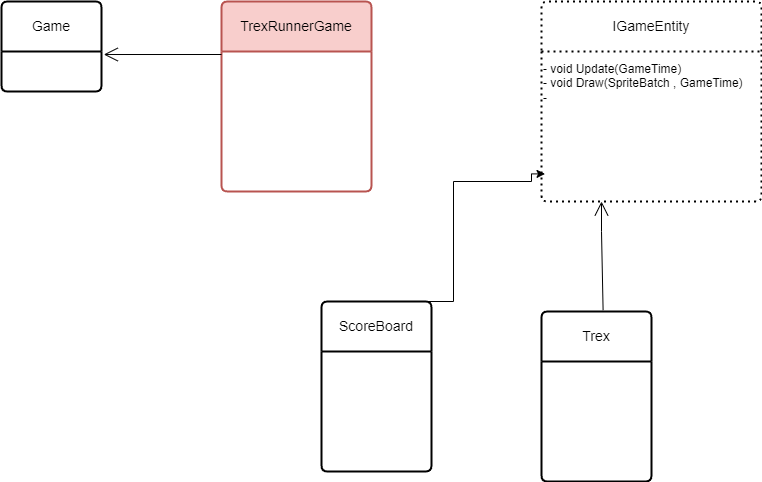

The diagram above was exported from draw.io. Its source (the exported page's mxGraphModel, read from the mxfile embedded in the PNG):
<mxGraphModel dx="377" dy="539" grid="1" gridSize="10" guides="1" tooltips="1" connect="1" arrows="1" fold="1" page="1" pageScale="1" pageWidth="1654" pageHeight="1169" math="0" shadow="0">
  <root>
    <mxCell id="0" />
    <mxCell id="1" parent="0" />
    <object label="TrexRunnerGame" id="tU30vOhTwL_W7sJjWPu2-16">
      <mxCell style="swimlane;childLayout=stackLayout;horizontal=1;startSize=50;horizontalStack=0;rounded=1;fontSize=14;fontStyle=0;strokeWidth=2;resizeParent=0;resizeLast=1;shadow=0;dashed=0;align=center;arcSize=4;whiteSpace=wrap;html=1;fillColor=#f8cecc;strokeColor=#b85450;" parent="1" vertex="1">
        <mxGeometry x="650" y="10" width="150" height="190" as="geometry" />
      </mxCell>
    </object>
    <mxCell id="sVa9UcdC9sMI2af0bCOy-1" value="Game" style="swimlane;childLayout=stackLayout;horizontal=1;startSize=50;horizontalStack=0;rounded=1;fontSize=14;fontStyle=0;strokeWidth=2;resizeParent=0;resizeLast=1;shadow=0;dashed=0;align=center;arcSize=4;whiteSpace=wrap;html=1;" parent="1" vertex="1">
      <mxGeometry x="430" y="10" width="100" height="90" as="geometry">
        <mxRectangle x="430" y="60" width="80" height="50" as="alternateBounds" />
      </mxGeometry>
    </mxCell>
    <mxCell id="sVa9UcdC9sMI2af0bCOy-6" value="" style="endArrow=open;endFill=1;endSize=12;html=1;rounded=0;entryX=1.023;entryY=0.589;entryDx=0;entryDy=0;entryPerimeter=0;" parent="1" target="sVa9UcdC9sMI2af0bCOy-1" edge="1">
      <mxGeometry width="160" relative="1" as="geometry">
        <mxPoint x="650" y="63" as="sourcePoint" />
        <mxPoint x="840" y="100" as="targetPoint" />
      </mxGeometry>
    </mxCell>
    <mxCell id="rdVmXDTYNAaibSrQraBT-1" value="IGameEntity" style="swimlane;childLayout=stackLayout;horizontal=1;startSize=50;horizontalStack=0;rounded=1;fontSize=14;fontStyle=0;strokeWidth=2;resizeParent=0;resizeLast=1;shadow=0;dashed=1;align=center;arcSize=4;whiteSpace=wrap;html=1;dashPattern=1 2;" vertex="1" parent="1">
      <mxGeometry x="970" y="10" width="220" height="200" as="geometry">
        <mxRectangle x="900" y="40" width="120" height="50" as="alternateBounds" />
      </mxGeometry>
    </mxCell>
    <mxCell id="rdVmXDTYNAaibSrQraBT-9" value="&lt;div style=&quot;&quot;&gt;&lt;span style=&quot;background-color: initial;&quot;&gt;- void Update(GameTime)&lt;/span&gt;&lt;br&gt;&lt;/div&gt;&lt;div style=&quot;&quot;&gt;- void Draw(SpriteBatch , GameTime)&lt;/div&gt;&lt;div style=&quot;&quot;&gt;-&lt;/div&gt;&lt;div style=&quot;&quot;&gt;&lt;br&gt;&lt;/div&gt;&lt;div style=&quot;&quot;&gt;&lt;br&gt;&lt;/div&gt;&lt;div style=&quot;&quot;&gt;&lt;br&gt;&lt;/div&gt;&lt;div style=&quot;&quot;&gt;&lt;br&gt;&lt;/div&gt;&lt;div style=&quot;&quot;&gt;&lt;br&gt;&lt;/div&gt;&lt;div style=&quot;&quot;&gt;&lt;br&gt;&lt;/div&gt;" style="text;html=1;align=left;verticalAlign=middle;resizable=0;points=[];autosize=1;strokeColor=none;fillColor=none;rotation=0;" vertex="1" parent="rdVmXDTYNAaibSrQraBT-1">
      <mxGeometry y="50" width="220" height="150" as="geometry" />
    </mxCell>
    <mxCell id="rdVmXDTYNAaibSrQraBT-10" style="edgeStyle=orthogonalEdgeStyle;rounded=0;orthogonalLoop=1;jettySize=auto;html=1;exitX=0;exitY=0.5;exitDx=0;exitDy=0;" edge="1" parent="1" source="rdVmXDTYNAaibSrQraBT-5">
      <mxGeometry relative="1" as="geometry">
        <mxPoint x="970.1428571428571" y="404.80952380952374" as="targetPoint" />
      </mxGeometry>
    </mxCell>
    <mxCell id="rdVmXDTYNAaibSrQraBT-5" value="Trex" style="swimlane;childLayout=stackLayout;horizontal=1;startSize=50;horizontalStack=0;rounded=1;fontSize=14;fontStyle=0;strokeWidth=2;resizeParent=0;resizeLast=1;shadow=0;dashed=0;align=center;arcSize=4;whiteSpace=wrap;html=1;" vertex="1" parent="1">
      <mxGeometry x="970" y="320" width="110" height="170" as="geometry" />
    </mxCell>
    <mxCell id="rdVmXDTYNAaibSrQraBT-7" value="" style="endArrow=open;endFill=1;endSize=12;html=1;rounded=0;exitX=0.56;exitY=-0.008;exitDx=0;exitDy=0;exitPerimeter=0;" edge="1" parent="1" source="rdVmXDTYNAaibSrQraBT-5">
      <mxGeometry width="160" relative="1" as="geometry">
        <mxPoint x="1001.7142857142857" y="250" as="sourcePoint" />
        <mxPoint x="1030" y="210" as="targetPoint" />
        <Array as="points">
          <mxPoint x="1030" y="240" />
        </Array>
      </mxGeometry>
    </mxCell>
    <mxCell id="rdVmXDTYNAaibSrQraBT-12" style="edgeStyle=orthogonalEdgeStyle;rounded=0;orthogonalLoop=1;jettySize=auto;html=1;entryX=0.016;entryY=0.816;entryDx=0;entryDy=0;entryPerimeter=0;exitX=0.709;exitY=0;exitDx=0;exitDy=0;exitPerimeter=0;" edge="1" parent="1" source="rdVmXDTYNAaibSrQraBT-11" target="rdVmXDTYNAaibSrQraBT-9">
      <mxGeometry relative="1" as="geometry">
        <mxPoint x="920" y="180" as="targetPoint" />
        <Array as="points">
          <mxPoint x="882" y="310" />
          <mxPoint x="882" y="190" />
          <mxPoint x="960" y="190" />
          <mxPoint x="960" y="182" />
        </Array>
      </mxGeometry>
    </mxCell>
    <mxCell id="rdVmXDTYNAaibSrQraBT-11" value="ScoreBoard" style="swimlane;childLayout=stackLayout;horizontal=1;startSize=50;horizontalStack=0;rounded=1;fontSize=14;fontStyle=0;strokeWidth=2;resizeParent=0;resizeLast=1;shadow=0;dashed=0;align=center;arcSize=4;whiteSpace=wrap;html=1;" vertex="1" parent="1">
      <mxGeometry x="750" y="310" width="110" height="170" as="geometry" />
    </mxCell>
  </root>
</mxGraphModel>